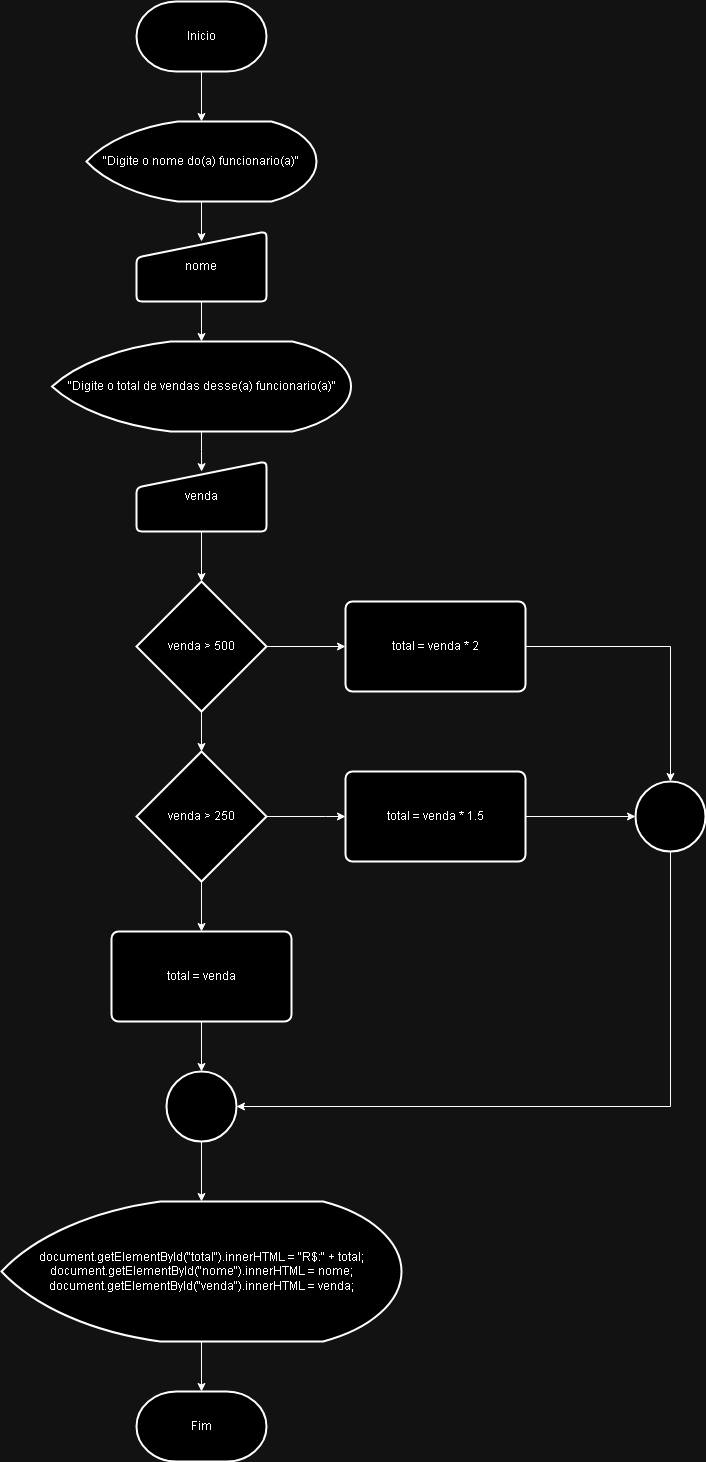

The diagram above was exported from draw.io. Its source (the exported page's mxGraphModel, read from the mxfile embedded in the PNG):
<mxGraphModel dx="1588" dy="892" grid="1" gridSize="10" guides="1" tooltips="1" connect="1" arrows="1" fold="1" page="1" pageScale="1" pageWidth="827" pageHeight="1169" math="0" shadow="0">
  <root>
    <mxCell id="0" />
    <mxCell id="1" parent="0" />
    <mxCell id="M8qhtxbls858FrKZ4__5-1" value="Inicio" style="strokeWidth=2;html=1;shape=mxgraph.flowchart.terminator;whiteSpace=wrap;" vertex="1" parent="1">
      <mxGeometry x="197" y="30" width="130" height="70" as="geometry" />
    </mxCell>
    <mxCell id="M8qhtxbls858FrKZ4__5-2" value="Fim" style="strokeWidth=2;html=1;shape=mxgraph.flowchart.terminator;whiteSpace=wrap;" vertex="1" parent="1">
      <mxGeometry x="197" y="1420" width="130" height="70" as="geometry" />
    </mxCell>
    <mxCell id="M8qhtxbls858FrKZ4__5-20" value="" style="edgeStyle=orthogonalEdgeStyle;rounded=0;orthogonalLoop=1;jettySize=auto;html=1;" edge="1" parent="1" source="M8qhtxbls858FrKZ4__5-3" target="M8qhtxbls858FrKZ4__5-6">
      <mxGeometry relative="1" as="geometry" />
    </mxCell>
    <mxCell id="M8qhtxbls858FrKZ4__5-3" value="nome" style="html=1;strokeWidth=2;shape=manualInput;whiteSpace=wrap;rounded=1;size=26;arcSize=11;" vertex="1" parent="1">
      <mxGeometry x="197" y="260" width="130" height="70" as="geometry" />
    </mxCell>
    <mxCell id="M8qhtxbls858FrKZ4__5-4" value="&quot;Digite o nome do(a) funcionario(a)&quot;" style="strokeWidth=2;html=1;shape=mxgraph.flowchart.display;whiteSpace=wrap;" vertex="1" parent="1">
      <mxGeometry x="147" y="150" width="230" height="80" as="geometry" />
    </mxCell>
    <mxCell id="M8qhtxbls858FrKZ4__5-5" value="venda" style="html=1;strokeWidth=2;shape=manualInput;whiteSpace=wrap;rounded=1;size=26;arcSize=11;" vertex="1" parent="1">
      <mxGeometry x="197" y="490" width="130" height="70" as="geometry" />
    </mxCell>
    <mxCell id="M8qhtxbls858FrKZ4__5-6" value="&quot;Digite o total de vendas desse(a) funcionario(a)&quot;" style="strokeWidth=2;html=1;shape=mxgraph.flowchart.display;whiteSpace=wrap;" vertex="1" parent="1">
      <mxGeometry x="112.5" y="370" width="299" height="90" as="geometry" />
    </mxCell>
    <mxCell id="M8qhtxbls858FrKZ4__5-26" style="edgeStyle=orthogonalEdgeStyle;rounded=0;orthogonalLoop=1;jettySize=auto;html=1;entryX=0;entryY=0.5;entryDx=0;entryDy=0;" edge="1" parent="1" source="M8qhtxbls858FrKZ4__5-7" target="M8qhtxbls858FrKZ4__5-8">
      <mxGeometry relative="1" as="geometry" />
    </mxCell>
    <mxCell id="M8qhtxbls858FrKZ4__5-7" value="venda &gt; 500" style="strokeWidth=2;html=1;shape=mxgraph.flowchart.decision;whiteSpace=wrap;" vertex="1" parent="1">
      <mxGeometry x="197" y="610" width="130" height="130" as="geometry" />
    </mxCell>
    <mxCell id="M8qhtxbls858FrKZ4__5-8" value="total = venda * 2" style="rounded=1;whiteSpace=wrap;html=1;absoluteArcSize=1;arcSize=14;strokeWidth=2;" vertex="1" parent="1">
      <mxGeometry x="406" y="630" width="180" height="90" as="geometry" />
    </mxCell>
    <mxCell id="M8qhtxbls858FrKZ4__5-25" style="edgeStyle=orthogonalEdgeStyle;rounded=0;orthogonalLoop=1;jettySize=auto;html=1;entryX=0.5;entryY=0;entryDx=0;entryDy=0;" edge="1" parent="1" source="M8qhtxbls858FrKZ4__5-9" target="M8qhtxbls858FrKZ4__5-11">
      <mxGeometry relative="1" as="geometry" />
    </mxCell>
    <mxCell id="M8qhtxbls858FrKZ4__5-27" value="" style="edgeStyle=orthogonalEdgeStyle;rounded=0;orthogonalLoop=1;jettySize=auto;html=1;" edge="1" parent="1" source="M8qhtxbls858FrKZ4__5-9" target="M8qhtxbls858FrKZ4__5-10">
      <mxGeometry relative="1" as="geometry">
        <Array as="points">
          <mxPoint x="386" y="845" />
          <mxPoint x="386" y="845" />
        </Array>
      </mxGeometry>
    </mxCell>
    <mxCell id="M8qhtxbls858FrKZ4__5-9" value="venda &amp;gt; 250" style="strokeWidth=2;html=1;shape=mxgraph.flowchart.decision;whiteSpace=wrap;" vertex="1" parent="1">
      <mxGeometry x="197" y="780" width="130" height="130" as="geometry" />
    </mxCell>
    <mxCell id="M8qhtxbls858FrKZ4__5-30" value="" style="edgeStyle=orthogonalEdgeStyle;rounded=0;orthogonalLoop=1;jettySize=auto;html=1;" edge="1" parent="1" source="M8qhtxbls858FrKZ4__5-10" target="M8qhtxbls858FrKZ4__5-29">
      <mxGeometry relative="1" as="geometry" />
    </mxCell>
    <mxCell id="M8qhtxbls858FrKZ4__5-10" value="total = venda * 1.5" style="rounded=1;whiteSpace=wrap;html=1;absoluteArcSize=1;arcSize=14;strokeWidth=2;" vertex="1" parent="1">
      <mxGeometry x="406" y="800" width="180" height="90" as="geometry" />
    </mxCell>
    <mxCell id="M8qhtxbls858FrKZ4__5-33" value="" style="edgeStyle=orthogonalEdgeStyle;rounded=0;orthogonalLoop=1;jettySize=auto;html=1;" edge="1" parent="1" source="M8qhtxbls858FrKZ4__5-11" target="M8qhtxbls858FrKZ4__5-16">
      <mxGeometry relative="1" as="geometry" />
    </mxCell>
    <mxCell id="M8qhtxbls858FrKZ4__5-11" value="total = venda" style="rounded=1;whiteSpace=wrap;html=1;absoluteArcSize=1;arcSize=14;strokeWidth=2;" vertex="1" parent="1">
      <mxGeometry x="172" y="960" width="180" height="90" as="geometry" />
    </mxCell>
    <mxCell id="M8qhtxbls858FrKZ4__5-35" value="" style="edgeStyle=orthogonalEdgeStyle;rounded=0;orthogonalLoop=1;jettySize=auto;html=1;" edge="1" parent="1" source="M8qhtxbls858FrKZ4__5-12" target="M8qhtxbls858FrKZ4__5-2">
      <mxGeometry relative="1" as="geometry" />
    </mxCell>
    <mxCell id="M8qhtxbls858FrKZ4__5-12" value="&lt;div&gt;document.getElementById(&quot;total&quot;).innerHTML = &quot;R$:&quot; + total;&lt;/div&gt;&lt;div&gt;document.getElementById(&quot;nome&quot;).innerHTML = nome;&lt;/div&gt;&lt;div&gt;document.getElementById(&quot;venda&quot;).innerHTML = venda;&lt;/div&gt;" style="strokeWidth=2;html=1;shape=mxgraph.flowchart.display;whiteSpace=wrap;" vertex="1" parent="1">
      <mxGeometry x="62" y="1230" width="400" height="140" as="geometry" />
    </mxCell>
    <mxCell id="M8qhtxbls858FrKZ4__5-34" value="" style="edgeStyle=orthogonalEdgeStyle;rounded=0;orthogonalLoop=1;jettySize=auto;html=1;" edge="1" parent="1" source="M8qhtxbls858FrKZ4__5-16" target="M8qhtxbls858FrKZ4__5-12">
      <mxGeometry relative="1" as="geometry" />
    </mxCell>
    <mxCell id="M8qhtxbls858FrKZ4__5-16" value="" style="strokeWidth=2;html=1;shape=mxgraph.flowchart.start_2;whiteSpace=wrap;" vertex="1" parent="1">
      <mxGeometry x="227" y="1100" width="70" height="70" as="geometry" />
    </mxCell>
    <mxCell id="M8qhtxbls858FrKZ4__5-17" style="edgeStyle=orthogonalEdgeStyle;rounded=0;orthogonalLoop=1;jettySize=auto;html=1;entryX=0.5;entryY=0;entryDx=0;entryDy=0;entryPerimeter=0;" edge="1" parent="1" source="M8qhtxbls858FrKZ4__5-1" target="M8qhtxbls858FrKZ4__5-4">
      <mxGeometry relative="1" as="geometry" />
    </mxCell>
    <mxCell id="M8qhtxbls858FrKZ4__5-18" style="edgeStyle=orthogonalEdgeStyle;rounded=0;orthogonalLoop=1;jettySize=auto;html=1;entryX=0.5;entryY=0.143;entryDx=0;entryDy=0;entryPerimeter=0;" edge="1" parent="1" source="M8qhtxbls858FrKZ4__5-4" target="M8qhtxbls858FrKZ4__5-3">
      <mxGeometry relative="1" as="geometry" />
    </mxCell>
    <mxCell id="M8qhtxbls858FrKZ4__5-22" style="edgeStyle=orthogonalEdgeStyle;rounded=0;orthogonalLoop=1;jettySize=auto;html=1;entryX=0.501;entryY=0.145;entryDx=0;entryDy=0;entryPerimeter=0;" edge="1" parent="1" source="M8qhtxbls858FrKZ4__5-6" target="M8qhtxbls858FrKZ4__5-5">
      <mxGeometry relative="1" as="geometry" />
    </mxCell>
    <mxCell id="M8qhtxbls858FrKZ4__5-23" style="edgeStyle=orthogonalEdgeStyle;rounded=0;orthogonalLoop=1;jettySize=auto;html=1;entryX=0.5;entryY=0;entryDx=0;entryDy=0;entryPerimeter=0;" edge="1" parent="1" source="M8qhtxbls858FrKZ4__5-5" target="M8qhtxbls858FrKZ4__5-7">
      <mxGeometry relative="1" as="geometry" />
    </mxCell>
    <mxCell id="M8qhtxbls858FrKZ4__5-24" style="edgeStyle=orthogonalEdgeStyle;rounded=0;orthogonalLoop=1;jettySize=auto;html=1;entryX=0.5;entryY=0;entryDx=0;entryDy=0;entryPerimeter=0;" edge="1" parent="1" source="M8qhtxbls858FrKZ4__5-7" target="M8qhtxbls858FrKZ4__5-9">
      <mxGeometry relative="1" as="geometry" />
    </mxCell>
    <mxCell id="M8qhtxbls858FrKZ4__5-29" value="" style="strokeWidth=2;html=1;shape=mxgraph.flowchart.start_2;whiteSpace=wrap;" vertex="1" parent="1">
      <mxGeometry x="696" y="810" width="70" height="70" as="geometry" />
    </mxCell>
    <mxCell id="M8qhtxbls858FrKZ4__5-31" style="edgeStyle=orthogonalEdgeStyle;rounded=0;orthogonalLoop=1;jettySize=auto;html=1;entryX=0.5;entryY=0;entryDx=0;entryDy=0;entryPerimeter=0;" edge="1" parent="1" source="M8qhtxbls858FrKZ4__5-8" target="M8qhtxbls858FrKZ4__5-29">
      <mxGeometry relative="1" as="geometry" />
    </mxCell>
    <mxCell id="M8qhtxbls858FrKZ4__5-32" style="edgeStyle=orthogonalEdgeStyle;rounded=0;orthogonalLoop=1;jettySize=auto;html=1;entryX=1;entryY=0.5;entryDx=0;entryDy=0;entryPerimeter=0;" edge="1" parent="1" source="M8qhtxbls858FrKZ4__5-29" target="M8qhtxbls858FrKZ4__5-16">
      <mxGeometry relative="1" as="geometry">
        <Array as="points">
          <mxPoint x="731" y="1135" />
        </Array>
      </mxGeometry>
    </mxCell>
  </root>
</mxGraphModel>